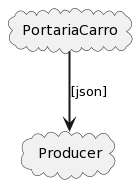

The diagram above was rendered by PlantUML. Its source (embedded in the PNG):
@startuml
cloud PortariaCarro
cloud Producer
PortariaCarro -[bold]-> Producer   : [json]
@enduml